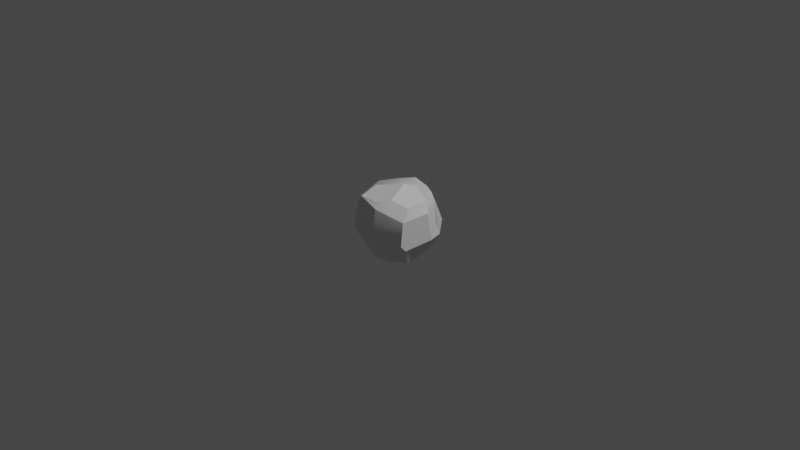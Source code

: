# Source: rock1.blend  (saved by Blender 2.83.19; exported with 4.5.12 LTS)
import bpy
from mathutils import Matrix  # noqa: F401  (used for matrix-valued properties, if any)

bpy.ops.wm.read_factory_settings(use_empty=True)
scene = bpy.context.scene
scene.name = 'Scene'

# ---- collections
col_collection = bpy.data.collections.new('Collection'); scene.collection.children.link(col_collection)

# ---- materials (node trees are filled in below, after node groups)
mat_material = bpy.data.materials.new('Material')
mat_material.alpha_threshold = 0.0
mat_material.use_transparent_shadow = False
mat_material.line_color = (0.0, 0.0, 0.0, 1.0)

# ---- node groups
ng_auto_smooth = bpy.data.node_groups.new('Auto Smooth', 'GeometryNodeTree')
_s = ng_auto_smooth.interface.new_socket(name='Geometry', in_out='OUTPUT', socket_type='NodeSocketGeometry')
_s = ng_auto_smooth.interface.new_socket(name='Geometry', in_out='INPUT', socket_type='NodeSocketGeometry')
_s = ng_auto_smooth.interface.new_socket(name='Angle', in_out='INPUT', socket_type='NodeSocketFloat')
_s.subtype = 'ANGLE'
_s.min_value = 0.0
_s.max_value = 3.142
ng_auto_smooth.is_modifier = True
_N = ng_auto_smooth.nodes; _L = ng_auto_smooth.links
n0 = _N.new('NodeGroupOutput'); n0.name = 'Group Output'; n0.location = (480, -100)
n1 = _N.new('NodeGroupInput'); n1.name = 'Group Input'; n1.location = (-420, -300)
n2 = _N.new('NodeGroupInput'); n2.name = 'Group Input.001'; n2.location = (-60, -100)
n3 = _N.new('GeometryNodeSetShadeSmooth'); n3.name = 'Set Shade Smooth'; n3.location = (120, -100)
n3.domain = 'EDGE'
n4 = _N.new('GeometryNodeSetShadeSmooth'); n4.name = 'Set Shade Smooth.001'; n4.location = (300, -100)
n5 = _N.new('GeometryNodeInputMeshEdgeAngle'); n5.name = 'Edge Angle'; n5.location = (-420, -220)
n6 = _N.new('GeometryNodeInputEdgeSmooth'); n6.name = 'Is Edge Smooth'; n6.location = (-60, -160)
n7 = _N.new('GeometryNodeInputShadeSmooth'); n7.name = 'Is Face Smooth'; n7.location = (-240, -340)
n8 = _N.new('FunctionNodeBooleanMath'); n8.name = 'Boolean Math'; n8.location = (-60, -220)
n9 = _N.new('FunctionNodeCompare'); n9.name = 'Compare'; n9.location = (-240, -180)
n9.operation = 'LESS_EQUAL'
_L.new(n5.outputs[0], n9.inputs[0])
_L.new(n4.outputs[0], n0.inputs[0])
_L.new(n1.outputs[1], n9.inputs[1])
_L.new(n9.outputs[0], n8.inputs[0])
_L.new(n7.outputs[0], n8.inputs[1])
_L.new(n2.outputs[0], n3.inputs[0])
_L.new(n6.outputs[0], n3.inputs[1])
_L.new(n3.outputs[0], n4.inputs[0])
_L.new(n8.outputs[0], n3.inputs[2])
n0.is_active_output = True

# ---- material node trees
mat_material.use_nodes = True; mat_material.node_tree.nodes.clear()
_N = mat_material.node_tree.nodes; _L = mat_material.node_tree.links
n0 = _N.new('ShaderNodeOutputMaterial'); n0.name = 'Material Output'; n0.location = (300, 300)
n1 = _N.new('ShaderNodeBsdfPrincipled'); n1.name = 'Principled BSDF'; n1.location = (10, 300)
n1.distribution = 'GGX'
n1.subsurface_method = 'BURLEY'
n1.inputs[2].default_value = 0.4
n1.inputs[3].default_value = 1.45
n1.inputs[27].default_value = (0.0, 0.0, 0.0, 1.0)
n1.inputs[28].default_value = 1.0
_L.new(n1.outputs[0], n0.inputs[0])
n0.is_active_output = True

# ---- world
world_world = bpy.data.worlds.new('World'); scene.world = world_world
world_world.use_nodes = True; world_world.node_tree.nodes.clear()
_N = world_world.node_tree.nodes; _L = world_world.node_tree.links
n0 = _N.new('ShaderNodeOutputWorld'); n0.name = 'World Output'; n0.location = (300, 300)
n1 = _N.new('ShaderNodeBackground'); n1.name = 'Background'; n1.location = (10, 300)
n1.inputs[0].default_value = (0.05088, 0.05088, 0.05088, 1.0)
_L.new(n1.outputs[0], n0.inputs[0])
n0.is_active_output = True
world_world.color = (0.05088, 0.05088, 0.05088)
world_world.use_sun_shadow = False
world_world.sun_shadow_jitter_overblur = 0.0

# ---- cameras
cam_camera = bpy.data.cameras.new('Camera')
cam_camera.clip_end = 100.0
cam_camera.ortho_scale = 7.314

# ---- lights
light_light = bpy.data.lights.new('Light', 'POINT')
light_light.transmission_factor = 0.0
light_light.energy = 1000.0
light_light.shadow_soft_size = 0.1
light_light.shadow_maximum_resolution = 0.006
light_light.use_absolute_resolution = True

# ---- meshes
me_cube = bpy.data.meshes.new('Cube')
me_cube.from_pydata([(-0.2982, 0.1602, -0.3105), (-0.352, 0.202, -0.1202), (-0.2104, -0.1679, -0.2994), (-0.2049, -0.268, -0.2786), (0.2252, 0.261, -0.1915), (-0.2882, 0.3584, 0.03327), (0.3098, -0.1763, 0.2781), (0.1476, -0.2468, 0.3351), (-0.3614, 0.05442, 0.2876), (0.305, -0.003823, -0.2296), (0.1818, 0.2155, 0.2513), (-0.2137, 0.1905, 0.3218), (-0.01428, 0.2395, 0.3815), (0.07366, -0.01051, 0.4118), (0.1968, -0.0786, 0.3263), (-0.1782, -0.1404, 0.3622), (-0.003968, -0.1623, 0.3364), (0.04095, -0.3382, 0.3097), (0.3288, -0.2852, -0.1014), (0.05161, -0.4122, 0.02552), (0.07179, -0.3879, 0.257), (-0.03232, -0.4088, -0.134), (-0.1121, -0.3563, 0.05905), (-0.2788, -0.3414, 0.06028), (-0.1995, -0.3292, 0.295), (-0.2723, -0.3549, -0.08533), (-0.3378, -0.2291, 0.2093), (-0.309, -0.203, -0.01519), (-0.3622, -0.1345, -0.1696), (-0.3881, -0.0938, -0.02832), (-0.3936, 0.01114, 0.009793), (-0.3277, 0.03436, -0.1264), (-0.3406, 0.1486, 0.2683), (-0.2343, 0.2451, -0.1627), (-0.01432, 0.3542, -0.2944), (-0.08829, 0.3287, -0.311), (0.245, 0.2141, -0.3009), (-0.06725, 0.1238, -0.3846), (0.285, 0.054, -0.2344), (-0.2021, 0.04212, -0.3921), (0.2223, 0.03119, -0.3766), (-0.3236, 0.02245, -0.2846), (0.02161, -0.005471, -0.3506), (0.2405, -0.112, -0.3765), (0.104, -0.2178, -0.3768), (0.02766, -0.3425, -0.3059), (0.3394, 0.1658, 0.2336), (0.3569, 0.2229, -0.1175), (0.3347, 0.1766, 0.03753), (0.3442, 0.03844, 0.3096), (0.4136, 0.05215, -0.1059), (0.1834, 0.08448, 0.3856), (0.4025, 0.008125, 0.1995), (0.3324, -0.2623, 0.1546), (0.3428, -0.2364, -0.1582), (-0.1839, 0.2493, 0.2181), (-0.1385, 0.3735, 0.1335), (-0.1683, 0.3199, -0.1965), (0.011, 0.4359, -0.05905), (0.01853, 0.3704, 0.2572), (0.2651, 0.3505, -0.02697), (0.1216, 0.3377, 0.2292), (0.08068, 0.4263, 0.1039), (0.229, 0.2577, 0.1563)], [], [(55, 11, 59), (10, 59, 51), (10, 51, 46), (12, 13, 51), (11, 15, 12), (11, 8, 15), (15, 13, 12), (51, 14, 49), (13, 14, 51), (13, 15, 16), (14, 7, 49), (13, 7, 14), (15, 8, 24), (16, 7, 13), (49, 7, 6), (24, 17, 16), (53, 19, 18), (53, 20, 19), (7, 20, 53), (18, 19, 45), (45, 19, 21), (7, 17, 20), (20, 22, 19), (19, 25, 21), (20, 24, 22), (24, 23, 22), (22, 23, 25), (44, 45, 3), (26, 30, 29), (28, 31, 41), (29, 30, 31), (30, 1, 31), (30, 8, 1), (41, 1, 0), (32, 56, 5), (26, 27, 25), (35, 0, 57), (4, 36, 34), (36, 37, 34), (35, 37, 0), (38, 43, 36), (37, 40, 42), (39, 2, 41), (38, 9, 43), (39, 42, 44), (42, 43, 44), (4, 47, 36), (46, 47, 60), (46, 48, 47), (38, 50, 9), (49, 52, 46), (46, 52, 48), (48, 52, 50), (50, 52, 53), (53, 54, 50), (53, 18, 54), (0, 33, 57), (35, 57, 34), (59, 56, 55), (62, 58, 56), (59, 62, 56), (58, 60, 34), (10, 61, 59), (58, 62, 60), (62, 63, 60), (60, 63, 46), (59, 11, 12), (11, 32, 8), (51, 59, 12), (16, 15, 24), (7, 16, 17), (54, 18, 45), (20, 17, 24), (21, 3, 45), (19, 22, 25), (21, 25, 3), (23, 24, 26), (3, 25, 28), (28, 25, 27), (2, 3, 28), (26, 29, 27), (28, 27, 29), (2, 28, 41), (28, 29, 31), (26, 8, 30), (31, 1, 41), (1, 8, 32), (1, 5, 33), (32, 11, 55), (1, 33, 0), (1, 32, 5), (25, 23, 26), (24, 8, 26), (32, 55, 56), (34, 37, 35), (36, 40, 37), (0, 37, 39), (0, 39, 41), (36, 43, 40), (42, 40, 43), (37, 42, 39), (39, 44, 2), (9, 54, 43), (2, 44, 3), (44, 43, 45), (45, 43, 54), (4, 60, 47), (36, 47, 50), (36, 50, 38), (46, 51, 49), (47, 48, 50), (50, 54, 9), (52, 49, 53), (53, 49, 6), (53, 6, 7), (5, 57, 33), (5, 56, 58), (5, 58, 57), (34, 57, 58), (62, 59, 61), (62, 61, 63), (34, 60, 4), (63, 61, 46), (61, 10, 46)])
me_cube.polygons.foreach_set('use_smooth', [True] * 124)
_uv = me_cube.uv_layers.new(name='UVMap')
_uv.uv.foreach_set('vector', [0.8112, 0.5003, 0.8328, 0.5426, 0.7504, 0.5026, 0.6843, 0.4983, 0.7504, 0.5026, 0.6955, 0.59, 0.6843, 0.4983, 0.6955, 0.59, 0.5955, 0.5541, 0.7586, 0.5416, 0.7346, 0.6386, 0.6955, 0.59, 0.8328, 0.5426, 0.8148, 0.675, 0.7586, 0.5416, 0.8328, 0.5426, 0.8689, 0.6268, 0.8148, 0.675, 0.8148, 0.675, 0.7346, 0.6386, 0.7586, 0.5416, 0.6955, 0.59, 0.6814, 0.6605, 0.6125, 0.611, 0.7346, 0.6386, 0.6814, 0.6605, 0.6955, 0.59, 0.7346, 0.6386, 0.8148, 0.675, 0.7556, 0.6869, 0.6814, 0.6605, 0.7028, 0.7196, 0.6125, 0.611, 0.7346, 0.6386, 0.7028, 0.7196, 0.6814, 0.6605, 0.8148, 0.675, 0.8689, 0.6268, 0.8283, 0.7461, 0.7556, 0.6869, 0.7028, 0.7196, 0.7346, 0.6386, 0.6125, 0.611, 0.7028, 0.7196, 0.6277, 0.7095, 0.8283, 0.7461, 0.7283, 0.7439, 0.7556, 0.6869, 0.5737, 0.742, 0.5056, 0.8606, 0.4531, 0.7459, 0.5737, 0.742, 0.5934, 0.8562, 0.5056, 0.8606, 0.6369, 0.8374, 0.5934, 0.8562, 0.5737, 0.742, 0.4531, 0.7459, 0.5056, 0.8606, 0.3818, 0.8709, 0.3818, 0.8709, 0.5056, 0.8606, 0.4521, 0.8912, 0.6369, 0.8374, 0.6202, 0.8637, 0.5934, 0.8562, 0.5934, 0.8562, 0.5204, 0.917, 0.5056, 0.8606, 0.5056, 0.8606, 0.4664, 0.9687, 0.4521, 0.8912, 0.5934, 0.8562, 0.611, 0.9474, 0.5204, 0.917, 0.611, 0.9474, 0.5216, 0.9723, 0.5204, 0.917, 0.5204, 0.917, 0.5216, 0.9723, 0.4664, 0.9687, 0.3699, 0.8808, 0.3818, 0.8709, 0.3769, 0.9684, 0.5797, 0.03681, 0.5027, 0.1256, 0.4935, 0.09328, 0.4406, 0.0758, 0.4526, 0.1375, 0.3967, 0.1296, 0.4935, 0.09328, 0.5027, 0.1256, 0.4526, 0.1375, 0.5027, 0.1256, 0.456, 0.1991, 0.4526, 0.1375, 0.5027, 0.1256, 0.5951, 0.1327, 0.456, 0.1991, 0.3967, 0.1296, 0.456, 0.1991, 0.3752, 0.1663, 0.6009, 0.1809, 0.5555, 0.3193, 0.512, 0.2711, 0.5797, 0.03681, 0.4921, 0.04475, 0.4406, 0.002567, 0.1901, 0.503, 0.1355, 0.5639, 0.1547, 0.5029, 0.3154, 0.473, 0.3372, 0.5212, 0.2592, 0.4955, 0.3372, 0.5212, 0.221, 0.5865, 0.2592, 0.4955, 0.2036, 0.5017, 0.221, 0.5865, 0.1355, 0.5639, 0.3893, 0.5949, 0.3264, 0.6713, 0.3372, 0.5212, 0.221, 0.5865, 0.3208, 0.6115, 0.2543, 0.626, 0.1776, 0.6095, 0.1566, 0.6678, 0.125, 0.5982, 0.3893, 0.5949, 0.3924, 0.6335, 0.3264, 0.6713, 0.1776, 0.6095, 0.2543, 0.626, 0.2823, 0.7043, 0.2543, 0.626, 0.3264, 0.6713, 0.2823, 0.7043, 0.4117, 0.4567, 0.4531, 0.5364, 0.3372, 0.5212, 0.5955, 0.5541, 0.4531, 0.5364, 0.4904, 0.4568, 0.5955, 0.5541, 0.5186, 0.554, 0.4531, 0.5364, 0.3893, 0.5949, 0.4643, 0.6106, 0.3924, 0.6335, 0.6125, 0.611, 0.5726, 0.6248, 0.5955, 0.5541, 0.5955, 0.5541, 0.5726, 0.6248, 0.5186, 0.554, 0.5186, 0.554, 0.5726, 0.6248, 0.4643, 0.6106, 0.4643, 0.6106, 0.5726, 0.6248, 0.5737, 0.742, 0.5737, 0.742, 0.4306, 0.7207, 0.4643, 0.6106, 0.5737, 0.742, 0.4531, 0.7459, 0.4306, 0.7207, 0.3772, 0.2072, 0.4247, 0.2566, 0.4253, 0.2935, 0.3895, 0.3352, 0.4253, 0.2935, 0.3922, 0.3672, 0.5917, 0.3716, 0.5555, 0.3193, 0.6046, 0.2887, 0.5315, 0.3968, 0.4813, 0.3749, 0.5555, 0.3193, 0.5917, 0.3716, 0.5315, 0.3968, 0.5555, 0.3193, 0.4813, 0.3749, 0.4904, 0.4568, 0.3922, 0.3672, 0.6308, 0.4097, 0.5979, 0.4121, 0.5917, 0.3716, 0.4813, 0.3749, 0.5315, 0.3968, 0.4904, 0.4568, 0.5315, 0.3968, 0.5878, 0.4709, 0.4904, 0.4568, 0.4904, 0.4568, 0.5878, 0.4709, 0.5955, 0.5541, 0.7504, 0.5026, 0.8328, 0.5426, 0.7586, 0.5416, 0.8328, 0.5426, 0.8743, 0.5649, 0.8689, 0.6268, 0.6955, 0.59, 0.7504, 0.5026, 0.7586, 0.5416, 0.7556, 0.6869, 0.8148, 0.675, 0.8283, 0.7461, 0.7028, 0.7196, 0.7556, 0.6869, 0.7283, 0.7439, 0.4306, 0.7207, 0.4531, 0.7459, 0.3818, 0.8709, 0.5934, 0.8562, 0.6202, 0.8637, 0.611, 0.9474, 0.4521, 0.8912, 0.3769, 0.9684, 0.3818, 0.8709, 0.5056, 0.8606, 0.5204, 0.917, 0.4664, 0.9687, 0.4521, 0.8912, 0.4664, 0.9687, 0.3769, 0.9684, 0.5216, 0.9723, 0.611, 0.9474, 0.5547, 1.0, 0.3769, 0.9684, 0.4664, 0.9687, 0.4219, 1.0, 0.4406, 0.0758, 0.4406, 0.002567, 0.4921, 0.04475, 0.3796, 0.06733, 0.38, 0.02179, 0.4406, 0.0758, 0.5797, 0.03681, 0.4935, 0.09328, 0.4921, 0.04475, 0.4406, 0.0758, 0.4921, 0.04475, 0.4935, 0.09328, 0.3796, 0.06733, 0.4406, 0.0758, 0.3967, 0.1296, 0.4406, 0.0758, 0.4935, 0.09328, 0.4526, 0.1375, 0.5797, 0.03681, 0.5951, 0.1327, 0.5027, 0.1256, 0.4526, 0.1375, 0.456, 0.1991, 0.3967, 0.1296, 0.456, 0.1991, 0.5951, 0.1327, 0.6009, 0.1809, 0.456, 0.1991, 0.512, 0.2711, 0.4247, 0.2566, 0.6009, 0.1809, 0.6185, 0.2307, 0.6046, 0.2887, 0.456, 0.1991, 0.4247, 0.2566, 0.3772, 0.2072, 0.456, 0.1991, 0.6009, 0.1809, 0.512, 0.2711, 0.5292, 0.0, 0.5352, 0.0, 0.5797, 0.03681, 0.6133, 4.664e-05, 0.6244, 0.07502, 0.5797, 0.03681, 0.6009, 0.1809, 0.6046, 0.2887, 0.5555, 0.3193, 0.2592, 0.4955, 0.221, 0.5865, 0.2036, 0.5017, 0.3372, 0.5212, 0.3208, 0.6115, 0.221, 0.5865, 0.1355, 0.5639, 0.221, 0.5865, 0.1776, 0.6095, 0.1355, 0.5639, 0.1776, 0.6095, 0.125, 0.5982, 0.3372, 0.5212, 0.3264, 0.6713, 0.3208, 0.6115, 0.2543, 0.626, 0.3208, 0.6115, 0.3264, 0.6713, 0.221, 0.5865, 0.2543, 0.626, 0.1776, 0.6095, 0.1776, 0.6095, 0.2823, 0.7043, 0.1566, 0.6678, 0.3924, 0.6335, 0.4306, 0.7207, 0.3264, 0.6713, 0.1566, 0.6678, 0.2823, 0.7043, 0.1653, 0.7423, 0.2823, 0.7043, 0.3264, 0.6713, 0.2553, 0.7545, 0.2553, 0.7545, 0.3264, 0.6713, 0.4306, 0.7207, 0.4117, 0.4567, 0.4904, 0.4568, 0.4531, 0.5364, 0.3372, 0.5212, 0.4531, 0.5364, 0.4643, 0.6106, 0.3372, 0.5212, 0.4643, 0.6106, 0.3893, 0.5949, 0.5955, 0.5541, 0.6955, 0.59, 0.6125, 0.611, 0.4531, 0.5364, 0.5186, 0.554, 0.4643, 0.6106, 0.4643, 0.6106, 0.4306, 0.7207, 0.3924, 0.6335, 0.5726, 0.6248, 0.6125, 0.611, 0.5737, 0.742, 0.5737, 0.742, 0.6125, 0.611, 0.6277, 0.7095, 0.5737, 0.742, 0.6277, 0.7095, 0.6369, 0.8374, 0.512, 0.2711, 0.4253, 0.2935, 0.4247, 0.2566, 0.512, 0.2711, 0.5555, 0.3193, 0.4813, 0.3749, 0.512, 0.2711, 0.4813, 0.3749, 0.4253, 0.2935, 0.3922, 0.3672, 0.4253, 0.2935, 0.4813, 0.3749, 0.5315, 0.3968, 0.5917, 0.3716, 0.5979, 0.4121, 0.5315, 0.3968, 0.5979, 0.4121, 0.5878, 0.4709, 0.3922, 0.3672, 0.4904, 0.4568, 0.4117, 0.4567, 0.5878, 0.4709, 0.5979, 0.4121, 0.6394, 0.4786, 0.5979, 0.4121, 0.6504, 0.4375, 0.6394, 0.4786])
me_cube.materials.append(mat_material)
me_cube.use_remesh_preserve_volume = False
me_cube.use_remesh_preserve_attributes = False
me_cube.use_mirror_vertex_groups = False
me_cube.update()

# ---- objects
ob_cube = bpy.data.objects.new('Cube', me_cube)
ob_light = bpy.data.objects.new('Light', light_light)
ob_camera = bpy.data.objects.new('Camera', cam_camera)

# ---- transforms, parenting, visibility, modifiers, constraints
ob_cube.location = (0.0, 0.0, 0.0)
ob_cube.lock_rotations_4d = False
ob_cube.empty_display_type = 'ARROWS'
ob_cube.lineart.crease_threshold = 0.0
_m = ob_cube.modifiers.new('Auto Smooth', 'NODES')
_m.node_group = ng_auto_smooth
_gi = [s.identifier for s in ng_auto_smooth.interface.items_tree if s.item_type == 'SOCKET' and s.in_out == 'INPUT']
_m[_gi[1]] = 0.5236  # Angle
ob_light.location = (4.076, 1.005, 5.904)
ob_light.rotation_euler = (0.6503, 0.05522, 1.866)
ob_light.lock_rotations_4d = False
ob_light.empty_display_type = 'ARROWS'
ob_light.color = (0.0, 0.0, 0.0, 0.0)
ob_light.lineart.crease_threshold = 0.0
ob_camera.location = (7.359, -6.926, 4.958)
ob_camera.rotation_euler = (1.109, 0.0, 0.8149)
ob_camera.lock_rotations_4d = False
ob_camera.empty_display_type = 'ARROWS'
ob_camera.color = (0.0, 0.0, 0.0, 0.0)
ob_camera.display_type = 'WIRE'
ob_camera.lineart.crease_threshold = 0.0

# ---- collection membership
col_collection.objects.link(ob_cube)
col_collection.objects.link(ob_light)
col_collection.objects.link(ob_camera)

# ---- scene / render settings (as saved in the file)
scene.camera = ob_camera
scene.frame_start = 1; scene.frame_end = 250; scene.frame_set(0)
scene.render.engine = 'BLENDER_EEVEE_NEXT'
scene.cycles.use_denoising = False
scene.cycles.samples = 128
scene.cycles.sampling_pattern = 'TABULATED_SOBOL'
scene.cycles.use_adaptive_sampling = False
scene.cycles.use_light_tree = False
scene.view_settings.view_transform = 'Filmic'
bpy.context.view_layer.update()
